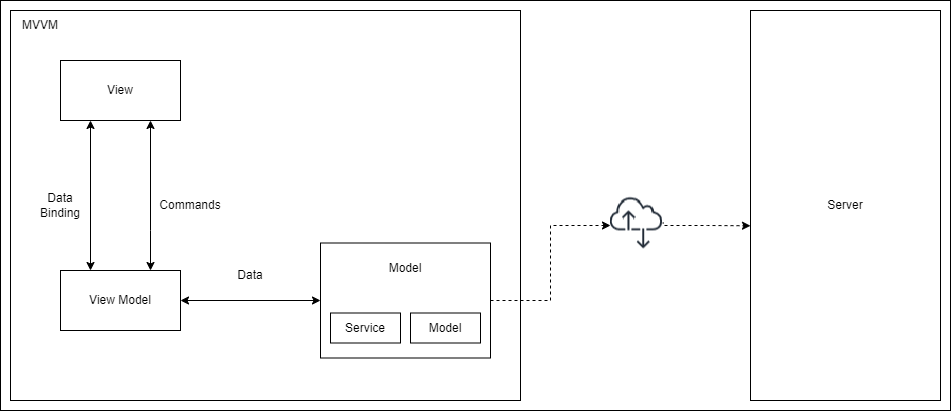

The diagram above was exported from draw.io. Its source (the exported page's mxGraphModel, read from the mxfile embedded in the PNG):
<mxGraphModel dx="1418" dy="828" grid="1" gridSize="10" guides="1" tooltips="1" connect="1" arrows="1" fold="1" page="1" pageScale="1" pageWidth="827" pageHeight="1169" math="0" shadow="0">
  <root>
    <mxCell id="0" />
    <mxCell id="1" parent="0" />
    <mxCell id="G_7xLNBri1Pe_CPCWlfD-6" value="" style="rounded=0;whiteSpace=wrap;html=1;fillColor=none;" parent="1" vertex="1">
      <mxGeometry x="110" y="120" width="510" height="390" as="geometry" />
    </mxCell>
    <mxCell id="G_7xLNBri1Pe_CPCWlfD-9" style="edgeStyle=orthogonalEdgeStyle;rounded=0;orthogonalLoop=1;jettySize=auto;html=1;entryX=0.25;entryY=0;entryDx=0;entryDy=0;exitX=0.25;exitY=1;exitDx=0;exitDy=0;startArrow=classic;startFill=1;" parent="1" source="G_7xLNBri1Pe_CPCWlfD-2" target="G_7xLNBri1Pe_CPCWlfD-3" edge="1">
      <mxGeometry relative="1" as="geometry" />
    </mxCell>
    <mxCell id="G_7xLNBri1Pe_CPCWlfD-2" value="View" style="rounded=0;whiteSpace=wrap;html=1;fillColor=none;" parent="1" vertex="1">
      <mxGeometry x="160" y="170" width="120" height="60" as="geometry" />
    </mxCell>
    <mxCell id="G_7xLNBri1Pe_CPCWlfD-10" style="edgeStyle=orthogonalEdgeStyle;rounded=0;orthogonalLoop=1;jettySize=auto;html=1;entryX=0.75;entryY=1;entryDx=0;entryDy=0;startArrow=classic;startFill=1;exitX=0.75;exitY=0;exitDx=0;exitDy=0;" parent="1" source="G_7xLNBri1Pe_CPCWlfD-3" target="G_7xLNBri1Pe_CPCWlfD-2" edge="1">
      <mxGeometry relative="1" as="geometry">
        <Array as="points">
          <mxPoint x="250" y="340" />
          <mxPoint x="250" y="340" />
        </Array>
      </mxGeometry>
    </mxCell>
    <mxCell id="G_7xLNBri1Pe_CPCWlfD-11" style="edgeStyle=orthogonalEdgeStyle;rounded=0;orthogonalLoop=1;jettySize=auto;html=1;entryX=0;entryY=0.5;entryDx=0;entryDy=0;startArrow=classic;startFill=1;" parent="1" source="G_7xLNBri1Pe_CPCWlfD-3" target="G_7xLNBri1Pe_CPCWlfD-4" edge="1">
      <mxGeometry relative="1" as="geometry" />
    </mxCell>
    <mxCell id="G_7xLNBri1Pe_CPCWlfD-3" value="View Model" style="rounded=0;whiteSpace=wrap;html=1;fillColor=none;" parent="1" vertex="1">
      <mxGeometry x="160" y="380" width="120" height="60" as="geometry" />
    </mxCell>
    <mxCell id="G_7xLNBri1Pe_CPCWlfD-20" style="edgeStyle=orthogonalEdgeStyle;rounded=0;orthogonalLoop=1;jettySize=auto;html=1;entryX=0;entryY=0.5;entryDx=0;entryDy=0;startArrow=none;startFill=0;dashed=1;" parent="1" source="G_7xLNBri1Pe_CPCWlfD-4" target="G_7xLNBri1Pe_CPCWlfD-18" edge="1">
      <mxGeometry relative="1" as="geometry" />
    </mxCell>
    <mxCell id="G_7xLNBri1Pe_CPCWlfD-4" value="" style="rounded=0;whiteSpace=wrap;html=1;fillColor=none;" parent="1" vertex="1">
      <mxGeometry x="420" y="352.5" width="170" height="115" as="geometry" />
    </mxCell>
    <mxCell id="G_7xLNBri1Pe_CPCWlfD-7" value="Server" style="rounded=0;whiteSpace=wrap;html=1;fillColor=none;" parent="1" vertex="1">
      <mxGeometry x="850" y="120" width="190" height="390" as="geometry" />
    </mxCell>
    <mxCell id="G_7xLNBri1Pe_CPCWlfD-12" value="Data Binding" style="text;html=1;strokeColor=none;fillColor=none;align=center;verticalAlign=middle;whiteSpace=wrap;rounded=0;" parent="1" vertex="1">
      <mxGeometry x="130" y="300" width="60" height="30" as="geometry" />
    </mxCell>
    <mxCell id="G_7xLNBri1Pe_CPCWlfD-13" value="Data" style="text;html=1;strokeColor=none;fillColor=none;align=center;verticalAlign=middle;whiteSpace=wrap;rounded=0;" parent="1" vertex="1">
      <mxGeometry x="320" y="370" width="60" height="30" as="geometry" />
    </mxCell>
    <mxCell id="G_7xLNBri1Pe_CPCWlfD-14" value="Commands" style="text;html=1;strokeColor=none;fillColor=none;align=center;verticalAlign=middle;whiteSpace=wrap;rounded=0;" parent="1" vertex="1">
      <mxGeometry x="260" y="300" width="60" height="30" as="geometry" />
    </mxCell>
    <mxCell id="G_7xLNBri1Pe_CPCWlfD-15" value="Service" style="rounded=0;whiteSpace=wrap;html=1;fillColor=none;" parent="1" vertex="1">
      <mxGeometry x="430" y="422.5" width="70" height="30" as="geometry" />
    </mxCell>
    <mxCell id="G_7xLNBri1Pe_CPCWlfD-16" value="Model" style="rounded=0;whiteSpace=wrap;html=1;fillColor=none;" parent="1" vertex="1">
      <mxGeometry x="510" y="422.5" width="70" height="30" as="geometry" />
    </mxCell>
    <mxCell id="G_7xLNBri1Pe_CPCWlfD-17" value="Model" style="text;html=1;strokeColor=none;fillColor=none;align=center;verticalAlign=middle;whiteSpace=wrap;rounded=0;" parent="1" vertex="1">
      <mxGeometry x="475" y="362.5" width="60" height="30" as="geometry" />
    </mxCell>
    <mxCell id="G_7xLNBri1Pe_CPCWlfD-21" style="edgeStyle=orthogonalEdgeStyle;rounded=0;orthogonalLoop=1;jettySize=auto;html=1;entryX=0;entryY=0.552;entryDx=0;entryDy=0;startArrow=none;startFill=0;dashed=1;entryPerimeter=0;" parent="1" source="G_7xLNBri1Pe_CPCWlfD-18" target="G_7xLNBri1Pe_CPCWlfD-7" edge="1">
      <mxGeometry relative="1" as="geometry" />
    </mxCell>
    <mxCell id="G_7xLNBri1Pe_CPCWlfD-18" value="" style="shape=image;verticalLabelPosition=bottom;labelBackgroundColor=default;verticalAlign=top;aspect=fixed;imageAspect=0;image=data:image/png,(base64 omitted: 2012 chars);" parent="1" vertex="1">
      <mxGeometry x="710" y="304.5" width="54" height="61" as="geometry" />
    </mxCell>
    <mxCell id="G_7xLNBri1Pe_CPCWlfD-22" value="MVVM" style="text;html=1;strokeColor=none;fillColor=none;align=center;verticalAlign=middle;whiteSpace=wrap;rounded=0;" parent="1" vertex="1">
      <mxGeometry x="110" y="120" width="60" height="30" as="geometry" />
    </mxCell>
    <mxCell id="G_7xLNBri1Pe_CPCWlfD-23" value="" style="rounded=0;whiteSpace=wrap;html=1;fillColor=none;" parent="1" vertex="1">
      <mxGeometry x="100" y="110" width="950" height="410" as="geometry" />
    </mxCell>
  </root>
</mxGraphModel>